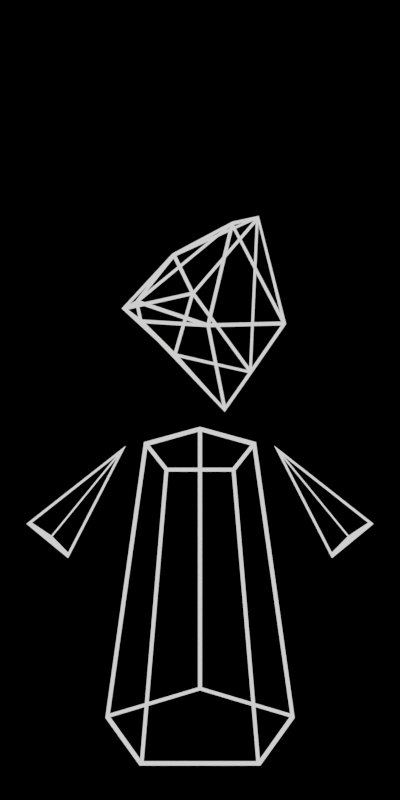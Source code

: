 # Source: shard.blend  (saved by Blender 3.6.11; exported with 4.5.12 LTS)
import bpy
from mathutils import Matrix  # noqa: F401  (used for matrix-valued properties, if any)

bpy.ops.wm.read_factory_settings(use_empty=True)
scene = bpy.context.scene
scene.name = 'Scene'

# ---- collections
col_collection = bpy.data.collections.new('Collection'); scene.collection.children.link(col_collection)

# ---- materials (node trees are filled in below, after node groups)
mat_material = bpy.data.materials.new('Material')
mat_material.alpha_threshold = 0.0
mat_material.use_transparent_shadow = False
mat_material.roughness = 0.5
mat_material.line_color = (0.0, 0.0, 0.0, 1.0)

# ---- material node trees
mat_material.use_nodes = True; mat_material.node_tree.nodes.clear()
_N = mat_material.node_tree.nodes; _L = mat_material.node_tree.links
n0 = _N.new('ShaderNodeBsdfPrincipled'); n0.name = 'Principled BSDF'; n0.location = (-131, 288)
n0.distribution = 'GGX'
n0.subsurface_method = 'RANDOM_WALK_SKIN'
n0.inputs[3].default_value = 1.45
n0.inputs[27].default_value = (0.0, 0.0, 0.0, 1.0)
n0.inputs[28].default_value = 1.0
n1 = _N.new('ShaderNodeOutputMaterial'); n1.name = 'Material Output'; n1.location = (329, 268)
n2 = _N.new('ShaderNodeRGB'); n2.name = 'RGB'; n2.location = (139, 213)
n2.outputs[0].default_value = (1.0, 1.0, 1.0, 1.0)
_L.new(n2.outputs[0], n1.inputs[0])
n1.is_active_output = True

# ---- world
world_world = bpy.data.worlds.new('World'); scene.world = world_world
world_world.use_nodes = True; world_world.node_tree.nodes.clear()
_N = world_world.node_tree.nodes; _L = world_world.node_tree.links
n0 = _N.new('ShaderNodeOutputWorld'); n0.name = 'World Output'; n0.location = (300, 300)
n1 = _N.new('ShaderNodeBackground'); n1.name = 'Background'; n1.location = (10, 300)
n1.inputs[0].default_value = (0.0, 0.0, 0.0, 0.0)
_L.new(n1.outputs[0], n0.inputs[0])
n0.is_active_output = True
world_world.color = (0.05088, 0.05088, 0.05088)
world_world.use_sun_shadow = False
world_world.sun_shadow_jitter_overblur = 0.0

# ---- cameras
cam_camera_001 = bpy.data.cameras.new('Camera.001')
cam_camera_001.lens = 149.0

# ---- meshes
me_cylinder = bpy.data.meshes.new('Cylinder')
me_cylinder.from_pydata([(0.0, 0.9447, -0.6721), (-4.973e-09, 0.54, 2.056), (0.9511, 0.2919, -0.8987), (0.5543, 0.1669, 1.905), (0.5878, -0.7643, -1.265), (0.3426, -0.4369, 1.659), (-0.5878, -0.7643, -1.265), (-0.3426, -0.4369, 1.659), (-0.9511, 0.2919, -0.8987), (-0.5543, 0.1669, 1.905)], [], [(0, 1, 3, 2), (2, 3, 5, 4), (4, 5, 7, 6), (3, 1, 9, 7, 5), (6, 7, 9, 8), (8, 9, 1, 0), (0, 2, 4, 6, 8)])
_uv = me_cylinder.uv_layers.new(name='UVMap')
_uv.uv.foreach_set('vector', [1.0, 0.5, 1.0, 1.0, 0.8, 1.0, 0.8, 0.5, 0.8, 0.5, 0.8, 1.0, 0.6, 1.0, 0.6, 0.5, 0.6, 0.5, 0.6, 1.0, 0.4, 1.0, 0.4, 0.5, 0.4783, 0.3242, 0.25, 0.49, 0.02175, 0.3242, 0.1089, 0.05584, 0.3911, 0.05584, 0.4, 0.5, 0.4, 1.0, 0.2, 1.0, 0.2, 0.5, 0.2, 0.5, 0.2, 1.0, 2.98e-08, 1.0, 2.98e-08, 0.5, 0.75, 0.49, 0.9783, 0.3242, 0.8911, 0.05584, 0.6089, 0.05584, 0.5217, 0.3242])
me_cylinder.materials.append(mat_material)
me_cylinder.update()
me_cone = bpy.data.meshes.new('Cone')
me_cone.from_pydata([(0.0, 1.0, -1.0), (0.866, -0.5, -1.0), (-0.866, -0.5, -1.0), (0.0, 0.0, 1.0)], [], [(0, 3, 1), (0, 1, 2), (1, 3, 2), (2, 3, 0)])
_uv = me_cone.uv_layers.new(name='UVMap')
_uv.uv.foreach_set('vector', [0.25, 0.49, 0.25, 0.25, 0.4578, 0.13, 0.75, 0.49, 0.9578, 0.13, 0.5422, 0.13, 0.4578, 0.13, 0.25, 0.25, 0.04215, 0.13, 0.04215, 0.13, 0.25, 0.25, 0.25, 0.49])
me_cone.materials.append(mat_material)
me_cone.update()
me_cone_001 = bpy.data.meshes.new('Cone.001')
me_cone_001.from_pydata([(0.0, 1.0, -1.0), (0.866, -0.5, -1.0), (-0.866, -0.5, -1.0), (0.0, 0.0, 1.0)], [], [(0, 3, 1), (0, 1, 2), (1, 3, 2), (2, 3, 0)])
_uv = me_cone_001.uv_layers.new(name='UVMap')
_uv.uv.foreach_set('vector', [0.25, 0.49, 0.25, 0.25, 0.4578, 0.13, 0.75, 0.49, 0.9578, 0.13, 0.5422, 0.13, 0.4578, 0.13, 0.25, 0.25, 0.04215, 0.13, 0.04215, 0.13, 0.25, 0.25, 0.25, 0.49])
me_cone_001.materials.append(mat_material)
me_cone_001.update()
me_icosphere = bpy.data.meshes.new('Icosphere')
me_icosphere.from_pydata([(0.0, 0.0, -0.87), (0.6295, -0.4574, -0.3891), (-0.2405, -0.7401, -0.3891), (-0.7781, 0.0, -0.3891), (-0.2405, 0.7401, -0.3891), (0.6295, 0.4574, -0.3891), (0.2405, -0.7401, 0.3891), (-0.6295, -0.4574, 0.3891), (-0.6295, 0.4574, 0.3891), (0.2405, 0.7401, 0.3891), (0.7781, 0.0, 0.3891), (0.0, 0.0, 0.87)], [], [(0, 1, 2), (1, 0, 5), (0, 2, 3), (0, 3, 4), (0, 4, 5), (1, 5, 10), (2, 1, 6), (3, 2, 7), (4, 3, 8), (5, 4, 9), (1, 10, 6), (2, 6, 7), (3, 7, 8), (4, 8, 9), (5, 9, 10), (6, 10, 11), (7, 6, 11), (8, 7, 11), (9, 8, 11), (10, 9, 11)])
_uv = me_icosphere.uv_layers.new(name='UVMap')
_uv.uv.foreach_set('vector', [0.1818, 0.0, 0.2727, 0.1575, 0.09091, 0.1575, 0.2727, 0.1575, 0.3636, 0.0, 0.4545, 0.1575, 0.9091, 0.0, 1.0, 0.1575, 0.8182, 0.1575, 0.7273, 0.0, 0.8182, 0.1575, 0.6364, 0.1575, 0.5455, 0.0, 0.6364, 0.1575, 0.4545, 0.1575, 0.2727, 0.1575, 0.4545, 0.1575, 0.3636, 0.3149, 0.09091, 0.1575, 0.2727, 0.1575, 0.1818, 0.3149, 0.8182, 0.1575, 1.0, 0.1575, 0.9091, 0.3149, 0.6364, 0.1575, 0.8182, 0.1575, 0.7273, 0.3149, 0.4545, 0.1575, 0.6364, 0.1575, 0.5455, 0.3149, 0.2727, 0.1575, 0.3636, 0.3149, 0.1818, 0.3149, 0.09091, 0.1575, 0.1818, 0.3149, 0.0, 0.3149, 0.8182, 0.1575, 0.9091, 0.3149, 0.7273, 0.3149, 0.6364, 0.1575, 0.7273, 0.3149, 0.5455, 0.3149, 0.4545, 0.1575, 0.5455, 0.3149, 0.3636, 0.3149, 0.1818, 0.3149, 0.3636, 0.3149, 0.2727, 0.4724, 0.0, 0.3149, 0.1818, 0.3149, 0.09091, 0.4724, 0.7273, 0.3149, 0.9091, 0.3149, 0.8182, 0.4724, 0.5455, 0.3149, 0.7273, 0.3149, 0.6364, 0.4724, 0.3636, 0.3149, 0.5455, 0.3149, 0.4545, 0.4724])
me_icosphere.materials.append(mat_material)
me_icosphere.update()

# ---- objects
ob_cylinder = bpy.data.objects.new('Cylinder', me_cylinder)
ob_cone = bpy.data.objects.new('Cone', me_cone)
ob_cone_001 = bpy.data.objects.new('Cone.001', me_cone_001)
ob_icosphere = bpy.data.objects.new('Icosphere', me_icosphere)
ob_camera = bpy.data.objects.new('Camera', cam_camera_001)

# ---- transforms, parenting, visibility, modifiers, constraints
ob_cylinder.location = (0.0, 0.0, -0.08611)
_m = ob_cylinder.modifiers.new('Wireframe', 'WIREFRAME')
_m.thickness = 0.05
ob_cone.location = (1.157, 0.0, 1.313)
ob_cone.rotation_euler = (0.0, -0.6887, 0.0)
ob_cone.scale = (0.3015, 0.3015, 0.6021)
_m = ob_cone.modifiers.new('Wireframe', 'WIREFRAME')
_m.thickness = 0.1
ob_cone_001.location = (-1.157, -1.348e-07, 1.313)
ob_cone_001.rotation_euler = (0.0, 0.6887, 0.0)
ob_cone_001.scale = (0.3015, 0.3015, 0.6021)
_m = ob_cone_001.modifiers.new('Wireframe', 'WIREFRAME')
_m.thickness = 0.1
ob_icosphere.location = (0.0, 0.0, 3.194)
ob_icosphere.rotation_euler = (1.788, 0.0, 0.09092)
_m = ob_icosphere.modifiers.new('SimpleDeform.001', 'SIMPLE_DEFORM')
_m.deform_method = 'TAPER'
_m.deform_axis = 'Y'
_m.factor = 0.112
_m.angle = 0.112
_m = ob_icosphere.modifiers.new('SimpleDeform', 'SIMPLE_DEFORM')
_m.deform_method = 'TAPER'
_m.factor = 1.93
_m.angle = 1.93
_m = ob_icosphere.modifiers.new('Wireframe', 'WIREFRAME')
_m.thickness = 0.04
ob_camera.location = (0.0, -33.7, 2.26)
ob_camera.rotation_euler = (1.571, 0.0, 0.0)

# ---- collection membership
col_collection.objects.link(ob_cylinder)
col_collection.objects.link(ob_cone)
col_collection.objects.link(ob_cone_001)
col_collection.objects.link(ob_icosphere)
col_collection.objects.link(ob_camera)

# ---- scene / render settings (as saved in the file)
scene.camera = ob_camera
scene.frame_start = 1; scene.frame_end = 250; scene.frame_set(139)
scene.render.engine = 'BLENDER_EEVEE_NEXT'
scene.render.image_settings.color_depth = '16'
scene.render.image_settings.compression = 100
scene.render.resolution_x = 64
scene.render.resolution_y = 128
scene.render.dither_intensity = 0.0
scene.render.film_transparent = True
scene.render.use_sequencer = False
scene.cycles.sampling_pattern = 'TABULATED_SOBOL'
scene.view_settings.view_transform = 'Filmic'
bpy.context.view_layer.update()

# ---- added for rendering (the .blend has no usable light): sun
light_auto_sun = bpy.data.lights.new('AutoSun', 'SUN')
light_auto_sun.energy = 3.0
light_auto_sun.angle = 0.0523599
ob_auto_sun = bpy.data.objects.new('AutoSun', light_auto_sun)
scene.collection.objects.link(ob_auto_sun)
ob_auto_sun.rotation_euler = (0.872665, 0.174533, 0.523599)
bpy.context.view_layer.update()
